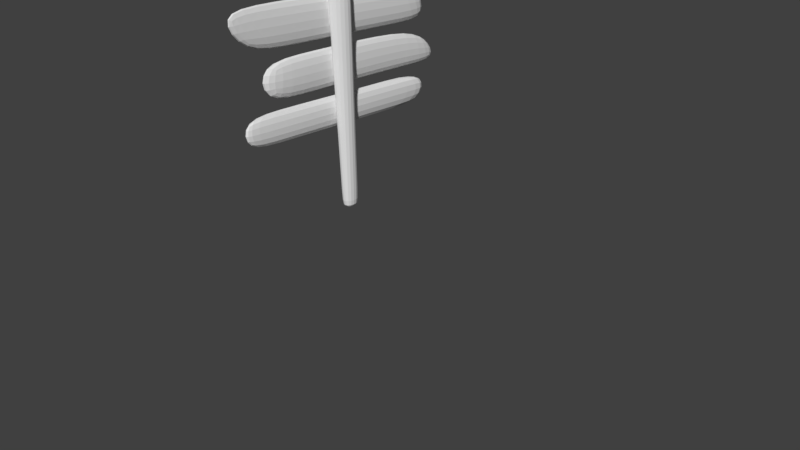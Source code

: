 # Source: entrance_sign.blend  (saved by Blender 2.79.0; exported with 4.5.12 LTS)
import bpy
from mathutils import Matrix  # noqa: F401  (used for matrix-valued properties, if any)

bpy.ops.wm.read_factory_settings(use_empty=True)
scene = bpy.context.scene
scene.name = 'Scene'

# ---- collections
col_collection_1 = bpy.data.collections.new('Collection 1'); scene.collection.children.link(col_collection_1)

# ---- materials (node trees are filled in below, after node groups)
mat_material_001 = bpy.data.materials.new('Material.001')
mat_material_001.alpha_threshold = 0.0
mat_material_001.use_transparent_shadow = False
mat_material_001.roughness = 0.5
mat_material_001.line_color = (0.0, 0.0, 0.0, 1.0)
mat_material = bpy.data.materials.new('Material')
mat_material.alpha_threshold = 0.0
mat_material.use_transparent_shadow = False
mat_material.roughness = 0.5
mat_material.line_color = (0.0, 0.0, 0.0, 1.0)

# ---- material node trees

# ---- world
world_world = bpy.data.worlds.new('World'); scene.world = world_world
world_world.color = (0.05088, 0.05088, 0.05088)
world_world.use_sun_shadow = False
world_world.sun_shadow_jitter_overblur = 0.0
world_world.cycles.sampling_method = 'MANUAL'

# ---- cameras
cam_camera = bpy.data.cameras.new('Camera')
cam_camera.clip_end = 100.0
cam_camera.lens = 35.0
cam_camera.sensor_width = 32.0
cam_camera.sensor_height = 18.0
cam_camera.ortho_scale = 7.314
cam_camera.dof.focus_distance = 0.0
cam_camera.dof.aperture_fstop = 128.0

# ---- meshes
me_mesh = bpy.data.meshes.new('Mesh')
me_mesh.from_pydata([(1.0, 0.2, 7.787), (1.02, 0.2, 7.8), (1.0, 0.2126, 7.8), (1.0, -0.2, 7.787), (1.02, -0.2, 7.8), (1.0, -0.2126, 7.8), (1.0, -0.2, 8.404), (1.252, -0.2, 8.2), (1.0, -0.3455, 8.2), (0.6811, -0.2, 8.2), (0.6811, 0.2, 8.2), (1.0, 0.2, 8.404), (1.0, 0.3455, 8.2), (1.252, 0.2, 8.2), (0.6, -0.2, 8.097), (0.6, 0.2, 8.097), (0.6, -0.3497, 7.8), (0.6, -0.3146, 7.4), (0.7743, -0.2, 7.4), (0.2737, -0.2, 7.8), (0.2737, 0.2, 7.8), (0.6, 0.3497, 7.8), (0.811, -0.2, 7.0), (0.7743, 0.2, 7.4), (0.811, 0.2, 7.0), (0.6, -0.3331, 7.0), (0.2, 0.2, 7.696), (-0.05243, 0.2, 7.4), (0.2, 0.3523, 7.4), (0.6, 0.3146, 7.4), (0.2, -0.2, 7.696), (0.2, -0.3523, 7.4), (0.2, -0.2801, 7.0), (-0.2, 0.4018, 6.6), (-0.2, 0.2901, 7.0), (-0.347, 0.2, 7.0), (-0.5771, 0.2, 6.6), (-0.2, 0.2, 7.08), (-0.2, -0.2, 7.08), (-0.347, -0.2, 7.0), (-0.2, -0.2901, 7.0), (-0.05243, -0.2, 7.4), (2.2, -0.2, 5.13), (2.113, -0.2, 5.4), (2.113, 0.2, 5.4), (2.2, 0.2, 5.13), (1.4, 0.2, 6.077), (1.4, 0.3128, 5.8), (1.8, 0.2914, 5.8), (1.8, 0.2, 6.01), (1.4, -0.2, 6.077), (1.8, -0.2, 6.01), (1.8, -0.2914, 5.8), (1.4, -0.3128, 5.8), (1.906, -0.2, 5.8), (1.4, -0.2, 5.546), (1.4, 0.2, 5.546), (1.273, 0.2, 5.8), (1.273, -0.2, 5.8), (1.906, 0.2, 5.8), (1.8, 0.3849, 5.4), (1.8, -0.3849, 5.4), (1.43, -0.2, 5.4), (1.43, 0.2, 5.4), (1.4, -0.2, 5.063), (1.8, -0.3891, 5.0), (1.4, -0.2162, 5.0), (1.386, -0.2, 5.0), (1.0, -0.2, 4.672), (1.4, -0.4517, 4.6), (1.0, -0.4369, 4.6), (1.0, -0.6, 4.517), (1.4, -0.6, 4.462), (1.4, -0.885, 4.2), (1.0, -0.9349, 4.2), (0.6, -0.6, 4.557), (0.6, -0.948, 4.2), (0.6, -1.0, 4.104), (1.0, -1.0, 4.094), (1.0, -1.115, 3.8), (0.6, -1.099, 3.8), (0.6, -1.099, 3.4), (1.0, -1.14, 3.4), (0.6, -1.0, 3.043), (1.0, -1.048, 3.0), (0.7017, -1.0, 3.0), (0.6, -0.989, 3.0), (0.6, -1.0, 2.643), (0.2, -1.0, 3.107), (0.2, -0.9761, 3.0), (1.4, -1.109, 3.4), (1.4, -1.032, 3.0), (1.0, -1.076, 2.6), (1.4, -1.079, 2.6), (1.674, -1.0, 3.4), (1.507, -1.0, 3.0), (1.4, -1.08, 3.8), (1.614, -1.0, 3.8), (1.4, -1.0, 4.014), (1.8, -0.8506, 3.0), (1.8, -0.9196, 3.4), (2.094, -0.6, 3.4), (2.047, -0.6, 3.0), (1.8, -0.8844, 3.8), (2.061, -0.6, 3.8), (2.2, -0.4987, 3.4), (2.2, -0.492, 3.8), (1.828, -0.6, 4.2), (2.2, -0.3395, 4.2), (1.8, -0.9472, 2.6), (2.179, -0.6, 2.6), (2.2, -0.5691, 2.6), (2.2, -0.4629, 3.0), (2.2, -0.6, 2.562), (2.6, -0.3181, 2.6), (2.6, -0.3403, 2.2), (2.414, -0.6, 2.2), (2.6, -0.4957, 1.8), (2.555, -0.6, 1.8), (2.6, -0.5064, 1.4), (2.561, -0.6, 1.4), (2.6, -0.2, 1.024), (2.593, -0.2, 1.0), (2.465, -0.6, 1.0), (2.275, -0.6, 0.6), (2.417, -0.2, 0.6), (2.2, -0.6, 0.4853), (2.2, -0.2, 0.272), (2.2, -0.7148, 0.6), (1.8, -1.0, 0.4716), (1.915, -1.0, 0.6), (1.966, -0.6, 0.2), (1.8, -0.7824, 0.2), (1.8, -0.6, 0.04329), (2.141, -0.2, 0.2), (1.8, -0.2, -0.139), (2.141, 0.2, 0.2), (1.8, 0.2, -0.139), (2.2, 0.2, 0.272), (1.966, 0.6, 0.2), (1.8, 0.6, 0.04329), (1.8, 0.7824, 0.2), (1.8, 1.0, 0.4716), (2.2, 0.6, 0.4853), (2.2, 0.7148, 0.6), (1.915, 1.0, 0.6), (1.8, 1.075, 0.6), (2.155, 1.0, 1.0), (1.8, 1.232, 1.0), (2.2, 1.0, 1.126), (2.2, 1.057, 1.4), (1.8, 1.294, 1.4), (2.2, 1.042, 1.8), (1.8, 1.272, 1.8), (2.2, 1.0, 1.949), (2.051, 1.0, 2.2), (1.8, 1.14, 2.2), (1.8, 1.0, 2.481), (1.4, 1.232, 2.2), (1.688, 1.0, 2.6), (1.4, 1.079, 2.6), (1.8, 0.9472, 2.6), (1.8, 0.8506, 3.0), (1.507, 1.0, 3.0), (1.8, 0.9196, 3.4), (1.674, 1.0, 3.4), (1.8, 0.8844, 3.8), (1.614, 1.0, 3.8), (1.4, 1.0, 4.014), (1.8, 0.631, 4.2), (1.4, 0.885, 4.2), (1.4, 0.6, 4.462), (1.8, 0.6, 4.228), (1.4, 1.08, 3.8), (1.0, 1.0, 4.094), (1.0, 1.115, 3.8), (2.061, 0.6, 3.8), (1.828, 0.6, 4.2), (2.2, 0.492, 3.8), (2.2, 0.3395, 4.2), (2.2, 0.3598, 4.6), (1.8, 0.4357, 4.6), (2.2, 0.4987, 3.4), (2.094, 0.6, 3.4), (2.2, 0.4629, 3.0), (2.047, 0.6, 3.0), (2.2, 0.5691, 2.6), (2.179, 0.6, 2.6), (1.0, 0.9349, 4.2), (0.6, 1.0, 4.104), (0.6, 0.948, 4.2), (0.6, 0.6, 4.557), (1.0, 0.6, 4.517), (1.0, 0.4369, 4.6), (0.6, 0.5258, 4.6), (1.4, 0.4517, 4.6), (0.3458, 0.6, 4.6), (0.2, 0.987, 4.2), (0.2, 0.6454, 4.6), (0.2, 1.0, 4.172), (0.2, 1.105, 3.8), (0.6, 1.099, 3.8), (0.2, 1.078, 3.4), (0.6, 1.099, 3.4), (0.2, 1.0, 3.107), (0.6, 1.0, 3.043), (0.2, 0.9761, 3.0), (0.6, 0.989, 3.0), (0.7017, 1.0, 3.0), (0.6, 1.0, 2.643), (0.6, 1.011, 2.6), (1.0, 1.076, 2.6), (1.0, 1.048, 3.0), (1.4, 1.032, 3.0), (0.5367, 1.0, 2.6), (0.2, 1.0, 2.482), (0.2, 1.115, 2.2), (0.6, 1.161, 2.2), (0.2, 1.199, 1.8), (0.6, 1.273, 1.8), (0.2, 1.192, 1.4), (0.6, 1.297, 1.4), (1.0, 1.379, 1.4), (1.0, 1.34, 1.8), (0.6, 1.268, 1.0), (1.0, 1.349, 1.0), (0.6, 1.238, 0.6), (1.0, 1.263, 0.6), (0.6, 1.208, 0.2), (1.0, 1.148, 0.2), (0.6, 1.103, -0.2), (0.9355, 1.0, -0.2), (1.0, 1.0, -0.152), (0.6, 1.0, -0.4033), (0.2, 1.0, -0.5494), (0.2, 1.151, -0.2), (-0.2, 1.0, -0.5429), (-0.2, 1.135, -0.2), (-0.6, 1.0, -0.4265), (-0.6, 1.102, -0.2), (-0.2, 1.172, 0.2), (-0.6, 1.17, 0.2), (-0.2, 1.124, 0.6), (-0.6, 1.128, 0.6), (-1.0, 1.047, -0.2), (-1.0, 1.16, 0.2), (-1.4, 1.0, -0.1338), (-1.238, 1.0, -0.2), (-1.4, 1.125, 0.2), (-1.0, 1.0, -0.2882), (-1.4, 0.9626, -0.2), (-1.8, 1.0, 0.1341), (-1.8, 0.8143, -0.2), (-1.8, 0.6, -0.3967), (-1.4, 0.6, -0.5671), (-1.8, 0.2, -0.5662), (-1.723, 0.2, -0.6), (-1.4, 0.5434, -0.6), (-1.4, 0.2, -0.7265), (-1.4, -0.2, -0.7265), (-1.723, -0.2, -0.6), (-1.4, -0.5434, -0.6), (-1.8, -0.6, -0.3967), (-1.4, -0.6, -0.5671), (-1.8, -0.2, -0.5662), (-1.8, -0.8143, -0.2), (-1.4, -0.9626, -0.2), (-1.8, -1.0, 0.1341), (-1.4, -1.0, -0.1338), (-1.8, -1.022, 0.2), (-1.4, -1.125, 0.2), (-1.8, -1.094, 0.6), (-1.4, -1.176, 0.6), (-1.8, -1.128, 1.0), (-1.4, -1.194, 1.0), (-1.8, -1.137, 1.4), (-1.4, -1.197, 1.4), (-1.8, -1.12, 1.8), (-1.4, -1.182, 1.8), (-1.8, -1.036, 2.2), (-1.4, -1.104, 2.2), (-1.8, -1.0, 2.282), (-1.4, -1.0, 2.42), (-1.8, -0.7727, 2.6), (-1.4, -0.8848, 2.6), (-1.0, -1.0, 2.502), (-1.0, -1.13, 2.2), (-0.6, -1.0, 2.582), (-0.6, -1.133, 2.2), (-1.0, -1.195, 1.8), (-0.6, -1.19, 1.8), (-1.0, -1.188, 1.4), (-0.6, -1.146, 1.4), (-1.0, -1.159, 1.0), (-0.6, -1.102, 1.0), (-1.0, -1.16, 0.6), (-0.6, -1.128, 0.6), (-1.0, -1.16, 0.2), (-0.6, -1.17, 0.2), (-1.0, -1.047, -0.2), (-0.6, -1.102, -0.2), (-1.0, -1.0, -0.2882), (-0.6, -1.0, -0.4265), (-0.6, -0.8807, -0.6), (-1.0, -0.7481, -0.6), (-0.2, -1.0, -0.5429), (-0.2, -0.9663, -0.6), (-0.6, -0.6, -0.849), (-0.2, -0.6, -0.9616), (-0.2, -0.5308, -1.0), (-0.6, -0.2203, -1.0), (-0.6, -0.2, -1.005), (-0.2, -0.2, -1.115), (-0.2, 0.2, -1.115), (-0.6, 0.2, -1.005), (-0.2, 0.5308, -1.0), (-0.6, 0.2203, -1.0), (-0.6, 0.6, -0.849), (-0.2, 0.6, -0.9616), (-0.2, 0.9663, -0.6), (-0.6, 0.8807, -0.6), (0.2, 0.6, -0.9613), (0.2, 0.9687, -0.6), (0.6, 0.6, -0.82), (0.6, 0.8551, -0.6), (0.2, 0.5303, -1.0), (0.554, 0.2, -1.0), (0.6, 0.2, -0.9811), (0.6, -0.2, -0.9811), (0.554, -0.2, -1.0), (0.2, -0.6, -0.9613), (0.6, -0.6, -0.82), (0.2, -0.5303, -1.0), (0.2, -0.2, -1.115), (0.9924, -0.6, -0.6), (1.0, -0.5924, -0.6), (1.0, -0.2, -0.7641), (0.6, -0.8551, -0.6), (0.6, -1.0, -0.4033), (0.9355, -1.0, -0.2), (1.0, -0.9732, -0.2), (1.0, -0.6, -0.5953), (1.0, -1.0, -0.152), (0.6, -1.103, -0.2), (0.6, -1.208, 0.2), (1.0, -1.148, 0.2), (0.6, -1.238, 0.6), (1.0, -1.263, 0.6), (1.4, -1.226, 0.6), (1.4, -1.023, 0.2), (1.4, -1.0, 0.1626), (1.451, -1.0, 0.2), (0.2, -1.151, -0.2), (0.2, -1.207, 0.2), (0.2, -1.0, -0.5494), (-0.2, -1.135, -0.2), (-0.2, -1.172, 0.2), (-0.2, -1.124, 0.6), (0.2, -1.178, 0.6), (1.4, -0.7149, -0.2), (1.4, -0.6, -0.2985), (1.4, -0.2, -0.4826), (1.244, -0.2, -0.6), (1.4, 0.2, -0.4826), (1.244, 0.2, -0.6), (1.0, 0.6, -0.5953), (1.0, 0.5924, -0.6), (1.4, 0.6, -0.2985), (1.73, 0.2, -0.2), (1.514, 0.6, -0.2), (1.4, 0.7149, -0.2), (0.9924, 0.6, -0.6), (1.514, -0.6, -0.2), (1.73, -0.2, -0.2), (0.2, -0.9687, -0.6), (1.0, 0.2, -0.7641), (-1.0, 0.6, -0.7118), (-1.0, 0.7481, -0.6), (-1.31, 0.6, -0.6), (0.2, 0.2, -1.115), (-0.6137, 0.2, -1.0), (-0.6137, -0.2, -1.0), (-1.0, -0.6, -0.7118), (-1.0, -0.2, -0.87), (-1.0, 0.2, -0.87), (-1.238, -1.0, -0.2), (-0.2, -1.112, 1.4), (-0.2, -1.084, 1.0), (0.2, -1.192, 1.4), (0.2, -1.166, 1.0), (0.6, -1.297, 1.4), (0.6, -1.269, 1.0), (1.0, -1.379, 1.4), (1.0, -1.349, 1.0), (0.6, -1.273, 1.8), (1.0, -1.34, 1.8), (1.4, -1.391, 1.4), (1.4, -1.349, 1.0), (1.8, -1.294, 1.4), (1.8, -1.232, 1.0), (2.2, -1.057, 1.4), (2.2, -1.0, 1.126), (2.155, -1.0, 1.0), (2.264, -1.0, 1.4), (-0.2, -1.0, 2.538), (-0.2, -1.114, 2.2), (-0.6, -0.9945, 2.6), (-0.2, -0.9847, 2.6), (-0.6, -0.9547, 3.0), (-0.2, -0.9788, 3.0), (0.2, -0.9676, 2.6), (-1.0, -0.9583, 2.6), (-1.0, -0.8525, 3.0), (-1.0, -0.9416, 3.4), (-0.8764, -1.0, 3.4), (-0.6, -1.0, 3.196), (-1.0, -1.0, 3.604), (-1.0, -1.017, 3.8), (-0.6, -1.143, 3.8), (-0.6, -1.075, 3.4), (-1.0, -1.0, 3.966), (-0.8506, -1.0, 4.2), (-0.6, -1.065, 4.2), (-0.6, -1.0, 4.337), (-1.0, -0.9298, 4.2), (-1.0, -0.6111, 4.6), (-0.6, -0.8021, 4.6), (-0.2, -1.0, 4.303), (-0.2, -1.049, 4.2), (0.1045, -1.0, 4.2), (-0.2, -1.136, 3.8), (0.2, -1.0, 4.172), (0.2, -1.105, 3.8), (0.2, -0.987, 4.2), (-1.03, -1.0, 3.8), (-0.2, -1.081, 3.4), (-0.2, -1.0, 3.11), (0.2, -1.078, 3.4), (-1.4, -0.6477, 3.0), (0.2, -1.0, 2.482), (0.2, -1.115, 2.2), (-1.902, -1.0, 2.2), (-2.076, -1.0, 1.8), (-2.092, -1.0, 1.4), (-2.2, -0.9229, 1.4), (-2.2, -0.9161, 1.8), (-2.478, -0.6, 1.4), (-2.481, -0.6, 1.8), (-2.392, -0.6, 2.2), (-2.2, -0.8175, 2.2), (-2.2, -0.6, 2.486), (-2.2, -0.8951, 1.0), (-2.445, -0.6, 1.0), (-2.2, -0.8358, 0.6), (-2.385, -0.6, 0.6), (-2.2, -0.7223, 0.2), (-2.291, -0.6, 0.2), (-2.2, -0.6, -0.009281), (-2.2, -0.372, -0.2), (-2.257, -0.2, -0.2), (-2.449, -0.2, 0.2), (-2.2, -0.2, -0.2703), (-2.257, 0.2, -0.2), (-2.449, 0.2, 0.2), (-2.2, 0.6, -0.009281), (-2.291, 0.6, 0.2), (-2.2, 0.372, -0.2), (-2.2, 0.2, -0.2703), (-2.2, 0.7223, 0.2), (-2.2, 0.8358, 0.6), (-2.385, 0.6, 0.6), (-1.844, 1.0, 0.2), (-1.989, 1.0, 0.6), (-2.061, 1.0, 1.0), (-2.2, 0.8951, 1.0), (-2.092, 1.0, 1.4), (-2.2, 0.9229, 1.4), (-2.076, 1.0, 1.8), (-2.2, 0.9161, 1.8), (-1.902, 1.0, 2.2), (-2.2, 0.8175, 2.2), (-2.2, 0.6, 2.486), (-1.8, 1.0, 2.282), (-1.8, 0.7727, 2.6), (-2.068, 0.6, 2.6), (-1.8, 0.6, 2.75), (-1.8, 1.036, 2.2), (-1.4, 1.104, 2.2), (-1.4, 1.0, 2.42), (-1.0, 1.13, 2.2), (-1.0, 1.0, 2.502), (-1.0, 0.9583, 2.6), (-1.4, 0.8848, 2.6), (-0.6, 1.0, 2.582), (-0.6, 0.9945, 2.6), (-0.6, 0.9547, 3.0), (-1.0, 0.8525, 3.0), (-0.6, 1.0, 3.196), (-0.8764, 1.0, 3.4), (-1.0, 0.9416, 3.4), (-1.0, 1.0, 3.604), (-0.6, 1.075, 3.4), (-0.6, 1.143, 3.8), (-1.0, 1.017, 3.8), (-1.0, 1.0, 3.966), (-0.6, 1.065, 4.2), (-0.8506, 1.0, 4.2), (-0.6, 1.0, 4.337), (-1.0, 0.9298, 4.2), (-0.6, 0.8021, 4.6), (-1.0, 0.6111, 4.6), (-1.0, 0.6, 4.608), (-0.6, 0.6, 4.759), (-1.0, 0.2, 4.812), (-0.6, 0.2842, 5.0), (-0.8584, 0.2, 5.0), (-1.0, -0.2, 4.812), (-0.8584, -0.2, 5.0), (-1.0, -0.6, 4.608), (-0.6, -0.2842, 5.0), (-0.6, -0.6, 4.759), (-0.2, 0.6, 4.735), (-0.2, 0.349, 5.0), (0.2, 0.6, 4.632), (0.2, 0.3854, 5.0), (-1.012, 0.6, 4.6), (-0.2, 1.0, 4.303), (-0.2, 0.7736, 4.6), (-1.353, 0.6, 4.2), (-1.4, 0.6, 4.075), (-1.4, 0.6659, 3.8), (-1.03, 1.0, 3.8), (-1.4, 0.5446, 4.2), (-0.2, 1.049, 4.2), (0.1045, 1.0, 4.2), (-1.4, 0.6, 3.417), (-1.398, 0.6, 3.4), (-1.4, 0.5966, 3.4), (-1.4, 0.6, 3.158), (-1.59, 0.2, 3.4), (-1.77, 0.2, 3.0), (-1.466, 0.6, 3.0), (-1.8, 0.2, 2.972), (-1.8, -0.2, 2.972), (-1.77, -0.2, 3.0), (-1.8, -0.6, 2.75), (-1.466, -0.6, 3.0), (-1.4, -0.6, 3.158), (-1.59, -0.2, 3.4), (-1.4, -0.5966, 3.4), (-1.8, -0.2, 3.651), (-1.8, -0.3513, 3.8), (-1.445, -0.6, 3.8), (-1.4, -0.6, 3.417), (-1.4, -0.6659, 3.8), (-1.4, -0.6, 4.075), (-1.398, -0.6, 3.4), (-2.051, -0.2, 3.8), (-2.2, -0.2, 3.457), (-2.102, -0.2, 3.4), (-2.2, -0.2606, 3.4), (-2.524, -0.2, 3.4), (-2.524, 0.2, 3.4), (-2.2, 0.2, 3.457), (-2.2, 0.2606, 3.4), (-2.2, 0.3444, 3.0), (-2.583, 0.2, 3.0), (-1.4, 0.6477, 3.0), (-1.445, 0.6, 3.8), (-0.2, 1.0, 3.11), (-0.2, 1.081, 3.4), (-0.2, 0.9788, 3.0), (-0.2, 1.0, 2.538), (-0.2, 0.9847, 2.6), (-0.6, 1.133, 2.2), (-0.2, 1.114, 2.2), (0.2, 0.9676, 2.6), (-1.0, 1.195, 1.8), (-0.6, 1.19, 1.8), (-1.0, 1.188, 1.4), (-0.6, 1.146, 1.4), (-0.2, 1.112, 1.4), (-0.2, 1.172, 1.8), (-0.6, 1.102, 1.0), (-0.2, 1.084, 1.0), (0.2, 1.166, 1.0), (-1.4, 1.197, 1.4), (-1.4, 1.182, 1.8), (-1.4, 1.194, 1.0), (-1.0, 1.159, 1.0), (-1.8, 1.128, 1.0), (-1.8, 1.137, 1.4), (-1.8, 1.094, 0.6), (-1.4, 1.176, 0.6), (-1.8, 1.12, 1.8), (-2.392, 0.6, 2.2), (-2.478, 0.6, 1.4), (-2.445, 0.6, 1.0), (-1.8, 1.022, 0.2), (-2.059, -0.6, -0.2), (-2.6, -0.2, 0.4855), (-2.6, -0.3334, 0.6), (-2.694, -0.2, 0.6), (-1.989, -1.0, 0.6), (-1.844, -1.0, 0.2), (-2.061, -1.0, 1.0), (-1.31, -0.6, -0.6), (-2.059, 0.6, -0.2), (1.0, 0.9732, -0.2), (1.4, 1.0, 0.1626), (1.4, 1.023, 0.2), (0.2, 1.207, 0.2), (0.2, 1.178, 0.6), (1.4, 1.391, 1.4), (1.4, 1.359, 1.8), (1.0, 1.214, 2.2), (1.0, 1.14, 3.4), (-0.2, 1.136, 3.8), (1.4, 1.109, 3.4), (2.2, 0.8768, 2.2), (2.264, 1.0, 1.4), (2.248, 1.0, 1.8), (2.2, 0.958, 1.0), (2.465, 0.6, 1.0), (2.561, 0.6, 1.4), (2.6, 0.2, 1.024), (2.6, 0.5064, 1.4), (2.593, 0.2, 1.0), (2.6, 0.4957, 1.8), (2.555, 0.6, 1.8), (2.6, 0.3403, 2.2), (2.414, 0.6, 2.2), (2.2, 0.6, 2.562), (2.6, 0.3181, 2.6), (2.685, 0.2, 1.4), (2.682, 0.2, 1.8), (2.417, 0.2, 0.6), (2.275, 0.6, 0.6), (2.685, -0.2, 1.4), (1.4, 1.349, 1.0), (1.4, 1.226, 0.6), (1.451, 1.0, 0.2), (1.8, -1.075, 0.6), (2.2, -0.958, 1.0), (2.248, -1.0, 1.8), (2.682, -0.2, 1.8), (2.2, -1.0, 1.949), (2.2, -0.8768, 2.2), (2.689, -0.2, 2.2), (1.8, -0.4357, 4.6), (1.8, -0.6, 4.228), (0.6, -0.5258, 4.6), (0.3458, -0.6, 4.6), (0.6, -0.2994, 5.0), (0.689, -0.2, 5.0), (0.6, -0.3083, 5.4), (0.7004, -0.2, 5.4), (0.6, -0.3024, 5.8), (0.6968, -0.2, 5.8), (0.689, 0.2, 5.0), (1.0, 0.2, 4.672), (0.8131, -0.2, 6.6), (0.8131, 0.2, 6.6), (0.6, 0.3331, 7.0), (0.6, -0.343, 6.6), (0.2, -0.2861, 6.6), (0.6, 0.343, 6.6), (0.6, -0.3355, 6.2), (0.7616, -0.2, 6.2), (0.2, -0.2742, 6.2), (0.6, 0.3355, 6.2), (0.7616, 0.2, 6.2), (0.2, 0.2742, 6.2), (0.2, 0.2861, 6.6), (0.2, -0.3372, 5.8), (-0.2, -0.2724, 5.8), (-0.2, -0.2837, 6.2), (0.6, 0.3024, 5.8), (0.6968, 0.2, 5.8), (0.6, 0.2994, 5.0), (0.2, -0.3652, 5.4), (0.2, 0.2801, 7.0), (-0.2, -0.4018, 6.6), (-0.5771, -0.2, 6.6), (-0.6, -0.2, 6.551), (-0.6, -0.3337, 6.2), (-0.7732, -0.2, 6.2), (-0.7732, 0.2, 6.2), (-0.6, 0.2, 6.551), (-0.6, 0.3337, 6.2), (0.2, 0.3372, 5.8), (-0.2, 0.4265, 5.4), (0.2, 0.3652, 5.4), (-0.2, 0.2724, 5.8), (-0.2, -0.4265, 5.4), (-0.6, 0.3545, 5.8), (-0.9413, 0.2, 5.8), (-1.0, -0.2, 5.693), (-1.0, -0.3196, 5.4), (-1.13, -0.2, 5.4), (-0.2, 0.2837, 6.2), (-0.6, -0.3545, 5.8), (-0.9413, -0.2, 5.8), (-0.6, -0.3104, 5.4), (-1.0, 0.2, 5.693), (-1.13, 0.2, 5.4), (-1.0, 0.3196, 5.4), (-1.8, -0.2, 6.305), (-1.419, -0.2, 6.2), (-1.8, -0.26, 6.2), (-1.877, -0.2, 6.2), (-1.877, 0.2, 6.2), (-1.8, 0.2, 6.305), (-1.8, 0.26, 6.2), (-1.8, 0.3966, 5.8), (-2.128, 0.2, 5.8), (-1.419, 0.2, 6.2), (-1.441, -0.2, 5.8), (-1.441, 0.2, 5.8), (-1.518, -0.2, 5.4), (-1.518, 0.2, 5.4), (-1.8, -0.3966, 5.8), (-1.8, -0.3535, 5.4), (-2.128, -0.2, 5.8), (-2.2, -0.2, 5.433), (-2.2, -0.2281, 5.4), (-2.226, -0.2, 5.4), (-2.2, -0.3424, 5.0), (-2.326, -0.2, 5.0), (-2.2, -0.3251, 4.6), (-2.292, -0.2, 4.6), (-2.2, -0.2, 4.275), (2.277, -0.2, 5.0), (2.2, -0.2764, 5.0), (2.351, -0.2, 4.2), (2.367, -0.2, 4.6), (2.367, 0.2, 4.6), (2.351, 0.2, 4.2), (2.2, -0.3598, 4.6), (1.4, 0.2, 5.063), (1.4, 0.2162, 5.0), (1.8, 0.3891, 5.0), (2.2, 0.2764, 5.0), (2.277, 0.2, 5.0), (1.8, -0.631, 4.2), (1.386, 0.2, 5.0), (2.538, -0.2, 3.8), (2.538, 0.2, 3.8), (0.6, 0.3083, 5.4), (0.7004, 0.2, 5.4), (0.2, -0.6, 4.632), (0.2, -0.3854, 5.0), (0.2, -0.6454, 4.6), (-0.6, 0.3104, 5.4), (-0.2, -0.349, 5.0), (1.688, -1.0, 2.6), (1.8, -1.0, 2.481), (1.0, -1.214, 2.2), (1.4, -1.232, 2.2), (1.4, -1.359, 1.8), (0.6, -1.161, 2.2), (0.6, -1.011, 2.6), (0.5367, -1.0, 2.6), (-0.2, -0.6, 4.735), (-0.2, -0.7736, 4.6), (-1.0, 0.2, 5.118), (-1.012, -0.6, 4.6), (-1.353, -0.6, 4.2), (-1.4, -0.5446, 4.2), (-1.4, -0.431, 4.6), (-1.0, -0.2, 5.118), (-1.4, -0.2, 5.25), (-1.4, 0.2, 5.25), (-1.8, 0.3535, 5.4), (-2.2, 0.2, 5.433), (-2.226, 0.2, 5.4), (-2.2, 0.2281, 5.4), (-2.2, 0.2, 4.275), (-2.2, 0.3251, 4.6), (-2.292, 0.2, 4.6), (-1.8, -0.4473, 5.0), (-1.4, 0.431, 4.6), (-1.182, 0.2, 5.0), (-1.182, -0.2, 5.0), (-1.4, -0.36, 5.0), (-2.2, 0.3424, 5.0), (-1.8, 0.4473, 5.0), (-1.8, 0.4883, 4.6), (-2.181, 0.2, 4.2), (-1.8, 0.4612, 4.2), (-1.8, 0.3513, 3.8), (-2.051, 0.2, 3.8), (-1.4, 0.36, 5.0), (-1.8, -0.4883, 4.6), (-2.326, 0.2, 5.0), (-1.8, 0.2, 3.651), (-1.8, -0.4612, 4.2), (-2.181, -0.2, 4.2), (2.6, -0.2, 3.5), (2.6, 0.2, 3.5), (2.6, 0.2774, 3.0), (2.6, -0.2735, 3.4), (2.653, -0.2, 3.4), (2.6, -0.2774, 3.0), (2.662, -0.2, 3.0), (2.6, 0.2735, 3.4), (2.653, 0.2, 3.4), (2.689, 0.2, 2.2), (2.7, 0.2, 2.6), (2.662, 0.2, 3.0), (2.7, -0.2, 2.6), (2.051, -1.0, 2.2), (1.8, -1.14, 2.2), (1.8, -1.272, 1.8), (2.2, -1.042, 1.8), (0.2, -1.199, 1.8), (-1.0, 1.16, 0.6), (-0.2, -1.172, 1.8), (-2.2, 0.5101, 2.6), (-2.481, 0.6, 1.8), (-2.6, 0.2, 0.4855), (-2.694, 0.2, 0.6), (-2.6, 0.3334, 0.6), (-2.6, 0.4394, 1.0), (-2.785, 0.2, 1.0), (-2.6, 0.4665, 1.4), (-2.79, 0.2, 1.4), (-2.6, 0.3713, 1.8), (-2.69, 0.2, 1.8), (-2.068, -0.6, 2.6), (-2.2, -0.5101, 2.6), (-1.937, -0.2, 3.0), (-2.102, 0.2, 3.4), (-1.937, 0.2, 3.0), (-2.2, -0.3444, 3.0), (-2.6, 0.4365, 2.2), (-2.6, 0.3147, 2.6), (-2.683, 0.2, 2.6), (-2.784, 0.2, 2.2), (-2.583, -0.2, 3.0), (-2.6, 0.2, 2.767), (-2.6, -0.2, 2.767), (-2.683, -0.2, 2.6), (-2.6, -0.3147, 2.6), (-2.6, -0.4365, 2.2), (-2.6, -0.3713, 1.8), (-2.784, -0.2, 2.2), (-2.69, -0.2, 1.8), (-2.6, -0.4665, 1.4), (-2.79, -0.2, 1.4), (-2.6, -0.4394, 1.0), (-2.785, -0.2, 1.0)], [], [(2, 1, 0), (0, 1, 4, 3), (4, 5, 3), (8, 7, 6), (4, 7, 8, 5), (11, 10, 9, 6), (12, 10, 11), (9, 8, 6), (13, 12, 11), (12, 13, 1, 2), (7, 13, 11, 6), (1, 13, 7, 4), (9, 10, 15, 14), (5, 8, 9, 14), (16, 5, 14), (3, 5, 16, 17), (18, 3, 17), (15, 20, 19, 14), (21, 20, 15), (19, 16, 14), (24, 23, 18, 22), (22, 18, 17, 25), (28, 27, 26), (12, 2, 21, 15), (10, 12, 15), (2, 0, 23, 29), (21, 2, 29), (18, 23, 0, 3), (21, 29, 28, 26), (20, 21, 26), (19, 20, 26, 30), (17, 16, 19, 30), (31, 17, 30), (25, 17, 31, 32), (36, 35, 34, 33), (34, 35, 37), (37, 35, 39, 38), (39, 40, 38), (26, 27, 41, 30), (41, 31, 30), (32, 31, 41, 38), (40, 32, 38), (45, 44, 43, 42), (49, 48, 47, 46), (51, 49, 46, 50), (53, 52, 51, 50), (52, 54, 51), (58, 57, 56, 55), (57, 47, 56), (58, 53, 50), (53, 58, 55), (44, 59, 54, 43), (59, 48, 49), (48, 59, 44, 60), (54, 59, 49, 51), (43, 54, 52, 61), (47, 57, 46), (46, 57, 58, 50), (56, 63, 62, 55), (61, 52, 53, 55), (62, 61, 55), (65, 61, 62, 64), (66, 65, 64), (67, 66, 64), (69, 66, 67, 68), (70, 69, 68), (72, 69, 70, 71), (74, 73, 72, 71), (76, 74, 71, 75), (78, 74, 76, 77), (80, 79, 78, 77), (82, 79, 80, 81), (84, 82, 81, 83), (85, 84, 83), (86, 85, 83), (85, 86, 87), (89, 86, 83, 88), (91, 90, 82, 84), (93, 91, 84, 92), (95, 94, 90, 91), (94, 97, 96, 90), (96, 97, 98), (100, 94, 95, 99), (102, 101, 100, 99), (101, 104, 103, 100), (106, 104, 101, 105), (108, 107, 104, 106), (110, 102, 99, 109), (112, 102, 110, 111), (111, 110, 113), (115, 114, 111, 113), (116, 115, 113), (115, 116, 118, 117), (117, 118, 120, 119), (120, 123, 122, 121), (119, 120, 121), (125, 122, 123, 124), (127, 125, 124, 126), (124, 128, 126), (126, 128, 130, 129), (132, 131, 126, 129), (131, 132, 133), (135, 134, 131, 133), (137, 136, 134, 135), (134, 136, 138, 127), (140, 139, 136, 137), (141, 139, 140), (143, 139, 141, 142), (145, 144, 143, 142), (146, 145, 142), (148, 147, 145, 146), (150, 149, 147, 148), (151, 150, 148), (153, 152, 150, 151), (155, 154, 152, 153), (156, 155, 153), (155, 156, 157), (159, 157, 156, 158), (160, 159, 158), (159, 161, 157), (159, 163, 162, 161), (163, 165, 164, 162), (165, 167, 166, 164), (169, 166, 167, 168), (170, 169, 168), (172, 169, 170, 171), (167, 173, 168), (168, 173, 175, 174), (169, 177, 176, 166), (176, 177, 179, 178), (180, 179, 177, 172), (181, 180, 172), (183, 176, 178, 182), (185, 183, 182, 184), (187, 185, 184, 186), (188, 170, 168, 174), (190, 188, 174, 189), (192, 188, 190, 191), (194, 193, 192, 191), (193, 195, 171, 192), (196, 194, 191), (196, 191, 190, 197), (198, 196, 197), (197, 190, 189, 199), (189, 201, 200, 199), (200, 201, 203, 202), (202, 203, 205, 204), (205, 207, 206, 204), (208, 207, 205), (207, 208, 209), (212, 211, 210, 209), (208, 212, 209), (212, 213, 160, 211), (210, 214, 209), (210, 217, 216, 215), (214, 210, 215), (216, 217, 219, 218), (218, 219, 221, 220), (219, 223, 222, 221), (221, 222, 225, 224), (224, 225, 227, 226), (226, 227, 229, 228), (229, 232, 231, 230), (228, 229, 230), (230, 231, 233), (235, 230, 233, 234), (237, 235, 234, 236), (239, 237, 236, 238), (241, 240, 237, 239), (243, 242, 240, 241), (245, 241, 239, 244), (245, 244, 247, 246), (248, 245, 246), (247, 244, 249), (247, 250, 246), (246, 250, 252, 251), (252, 250, 254, 253), (254, 257, 256, 255), (253, 254, 255), (256, 257, 258), (260, 256, 258, 259), (261, 260, 259), (260, 261, 263, 262), (264, 260, 262), (263, 266, 265, 262), (265, 266, 268, 267), (268, 270, 269, 267), (270, 272, 271, 269), (272, 274, 273, 271), (274, 276, 275, 273), (276, 278, 277, 275), (278, 280, 279, 277), (279, 280, 282, 281), (282, 284, 283, 281), (280, 286, 285, 282), (286, 288, 287, 285), (290, 288, 286, 289), (292, 290, 289, 291), (294, 292, 291, 293), (296, 294, 293, 295), (298, 296, 295, 297), (300, 298, 297, 299), (302, 300, 299, 301), (304, 303, 302, 301), (303, 306, 305, 302), (308, 306, 303, 307), (310, 309, 308, 307), (312, 309, 310, 311), (314, 313, 312, 311), (316, 315, 313, 314), (318, 315, 316, 317), (320, 319, 318, 317), (319, 322, 321, 318), (322, 324, 323, 321), (327, 326, 325, 321), (323, 327, 321), (329, 326, 327, 328), (329, 328, 331, 330), (332, 329, 330), (329, 332, 333), (336, 335, 334, 331), (328, 336, 331), (334, 337, 331), (341, 340, 339, 338), (337, 334, 341, 338), (339, 340, 342), (342, 345, 344, 343), (339, 342, 343), (345, 347, 346, 344), (349, 348, 347, 345), (350, 349, 345, 342), (351, 349, 350), (343, 344, 353, 352), (338, 343, 352, 354), (352, 353, 356, 355), (353, 358, 357, 356), (339, 343, 338), (360, 359, 340, 341), (362, 361, 360, 341), (335, 362, 341), (362, 364, 363, 361), (363, 364, 366, 365), (367, 363, 365), (367, 369, 368, 363), (370, 369, 367), (366, 371, 365), (361, 373, 372, 360), (372, 359, 360), (374, 337, 338, 354), (362, 335, 336), (327, 375, 336, 328), (371, 366, 375, 327), (323, 371, 327), (324, 371, 323), (377, 320, 317, 376), (238, 320, 377, 249), (378, 377, 376), (321, 325, 315, 318), (315, 325, 379, 313), (380, 316, 314), (313, 379, 333, 312), (333, 332, 309, 312), (310, 381, 311), (309, 332, 330, 308), (381, 310, 307, 382), (383, 381, 382), (384, 380, 381, 383), (330, 374, 306, 308), (306, 374, 354, 305), (299, 385, 301), (355, 356, 298, 300), (356, 357, 296, 298), (387, 386, 292, 294), (389, 388, 386, 387), (391, 390, 388, 389), (393, 392, 390, 391), (392, 395, 394, 390), (397, 396, 392, 393), (399, 398, 396, 397), (401, 400, 398, 399), (402, 401, 399), (403, 400, 401), (288, 405, 404, 287), (404, 407, 406, 287), (407, 409, 408, 406), (410, 89, 409, 407), (406, 408, 412, 411), (415, 414, 413, 412), (408, 415, 412), (413, 414, 416), (419, 418, 417, 416), (414, 419, 416), (418, 422, 421, 420), (417, 418, 420), (421, 422, 423), (423, 426, 425, 424), (421, 423, 424), (422, 428, 427, 423), (428, 429, 427), (431, 429, 428, 430), (432, 431, 430), (433, 429, 431), (421, 424, 420), (434, 417, 420), (435, 430, 418, 419), (436, 435, 419, 415), (88, 437, 435, 436), (417, 434, 416), (419, 414, 415), (411, 412, 438, 284), (405, 440, 439, 404), (441, 279, 281), (279, 441, 442, 277), (277, 442, 443, 275), (443, 442, 445, 444), (445, 447, 446, 444), (449, 448, 447, 445), (448, 449, 450), (444, 446, 452, 451), (451, 452, 454, 453), (453, 454, 456, 455), (455, 456, 457), (460, 459, 458, 457), (456, 460, 457), (458, 459, 461), (460, 463, 462, 459), (462, 463, 465, 464), (466, 462, 464), (462, 466, 467), (465, 468, 464), (465, 470, 469, 468), (469, 472, 471, 468), (474, 473, 472, 469), (476, 475, 473, 474), (478, 477, 475, 476), (480, 479, 477, 478), (482, 479, 480, 481), (484, 483, 482, 481), (483, 484, 485), (486, 479, 482), (488, 487, 486, 482), (490, 489, 487, 488), (492, 491, 490, 488), (491, 494, 493, 490), (496, 495, 494, 491), (498, 497, 495, 496), (499, 498, 496), (498, 499, 500), (502, 501, 498, 500), (503, 502, 500), (505, 502, 503, 504), (506, 505, 504), (505, 506, 507), (509, 507, 506, 508), (510, 509, 508), (512, 509, 510, 511), (514, 512, 511, 513), (515, 514, 513), (517, 515, 513, 516), (519, 517, 516, 518), (520, 519, 518), (514, 522, 521, 512), (522, 524, 523, 521), (510, 525, 511), (509, 527, 526, 507), (528, 525, 510, 508), (504, 531, 530, 529), (528, 508, 504, 529), (532, 528, 529), (526, 533, 505, 507), (534, 533, 526), (508, 506, 504), (503, 531, 504), (531, 503, 500), (500, 499, 536, 535), (530, 531, 500, 535), (536, 537, 535), (537, 536, 538), (540, 539, 537, 538), (541, 540, 538), (540, 541, 485, 542), (544, 540, 542, 543), (546, 544, 543, 545), (548, 544, 546, 547), (549, 548, 547), (553, 552, 551, 550), (548, 549, 553, 550), (554, 552, 553), (552, 554, 555), (549, 556, 553), (551, 557, 550), (560, 559, 558), (561, 560, 558), (563, 562, 561, 558), (564, 562, 563), (566, 562, 564, 565), (546, 438, 547), (556, 549, 547), (567, 541, 538), (568, 530, 535), (498, 501, 497), (501, 570, 569, 497), (569, 571, 495, 497), (499, 496, 567, 538), (536, 499, 538), (494, 573, 572, 493), (572, 575, 574, 493), (573, 576, 215, 572), (493, 574, 489, 490), (489, 574, 578, 577), (577, 578, 580, 579), (578, 582, 581, 580), (580, 581, 584, 583), (581, 220, 585, 584), (587, 577, 579, 586), (586, 579, 589, 588), (591, 586, 588, 590), (590, 588, 593, 592), (594, 587, 586, 591), (483, 492, 488, 482), (480, 595, 481), (477, 479, 486, 594), (475, 477, 594, 591), (473, 475, 591, 590), (597, 596, 476, 474), (472, 473, 590, 592), (471, 472, 592, 598), (471, 598, 251), (458, 599, 457), (456, 454, 601, 600), (460, 456, 600), (601, 602, 600), (604, 603, 453, 455), (293, 291, 276, 274), (275, 443, 605, 273), (273, 605, 603, 271), (271, 603, 604, 269), (299, 297, 270, 268), (385, 299, 268), (269, 604, 267), (301, 385, 266, 263), (606, 304, 301, 263), (304, 606, 382), (265, 599, 262), (261, 606, 263), (262, 599, 458, 461), (264, 262, 461), (467, 255, 264, 461), (382, 606, 261, 259), (383, 382, 259), (378, 376, 384, 258), (257, 378, 258), (255, 256, 260, 264), (378, 257, 254), (607, 253, 255, 467), (466, 607, 467), (607, 252, 253), (251, 252, 607, 464), (468, 471, 251, 464), (598, 248, 246, 251), (244, 239, 238, 249), (608, 231, 232), (609, 370, 608, 232), (229, 610, 609, 232), (611, 228, 230, 235), (585, 224, 226, 612), (223, 614, 613, 222), (217, 615, 223, 219), (215, 216, 575, 572), (204, 206, 571, 569), (616, 212, 208, 205), (203, 616, 205), (570, 202, 204, 569), (201, 175, 616, 203), (617, 200, 202, 570), (534, 199, 200, 617), (533, 534, 617), (534, 197, 199), (173, 167, 165, 618), (164, 183, 185, 162), (162, 185, 187, 161), (211, 160, 158, 615), (155, 619, 154), (152, 621, 620, 150), (622, 147, 149), (624, 623, 622, 149), (620, 624, 149), (623, 624, 626, 625), (627, 623, 625), (624, 629, 628, 626), (629, 631, 630, 628), (633, 630, 631, 632), (186, 633, 632), (628, 635, 634, 626), (637, 623, 627, 636), (143, 637, 636, 138), (626, 634, 625), (625, 634, 638, 121), (150, 620, 149), (613, 151, 148, 639), (639, 148, 146, 640), (141, 641, 142), (140, 369, 370, 609), (641, 141, 140, 609), (372, 373, 135, 133), (130, 642, 129), (351, 132, 129), (131, 134, 127, 126), (124, 123, 643, 128), (122, 627, 625, 121), (123, 120, 403, 401), (643, 123, 401), (638, 119, 121), (120, 118, 644, 403), (638, 645, 117, 119), (118, 116, 647, 646), (644, 118, 646), (645, 648, 115, 117), (647, 116, 113), (105, 101, 102, 112), (83, 81, 437, 88), (81, 80, 432, 437), (79, 96, 98, 78), (650, 649, 69, 72), (71, 70, 651, 75), (651, 652, 75), (68, 654, 653, 651), (70, 68, 651), (654, 656, 655, 653), (656, 658, 657, 655), (660, 659, 654, 68), (662, 24, 22, 661), (29, 23, 24, 663), (661, 22, 25, 664), (664, 25, 32, 665), (663, 24, 662, 666), (668, 661, 664, 667), (658, 668, 667, 657), (667, 664, 665, 669), (666, 662, 671, 670), (671, 662, 661, 668), (673, 666, 670, 672), (657, 667, 669, 674), (674, 669, 676, 675), (670, 671, 678, 677), (659, 660, 193, 194), (679, 659, 194), (678, 671, 668, 658), (655, 657, 674, 680), (28, 29, 663, 681), (681, 663, 666, 673), (28, 681, 34, 37), (27, 28, 37), (41, 27, 37, 38), (665, 32, 40, 682), (669, 665, 682, 676), (39, 35, 36, 683), (40, 39, 683, 682), (34, 681, 673, 33), (676, 682, 683, 684), (685, 676, 684), (688, 687, 686, 684), (689, 687, 688), (686, 685, 684), (672, 670, 677, 690), (693, 690, 692, 691), (680, 674, 675, 694), (696, 687, 689, 695), (699, 698, 697), (33, 673, 672, 700), (700, 672, 690, 693), (33, 700, 689, 688), (36, 33, 688), (689, 700, 693, 695), (683, 36, 688, 684), (675, 676, 685, 701), (686, 687, 696, 702), (685, 686, 702, 701), (694, 675, 701, 703), (706, 705, 704), (702, 696, 704, 697), (704, 705, 699, 697), (703, 701, 702, 697), (698, 703, 697), (709, 708, 707), (712, 711, 710, 707), (713, 711, 712), (715, 711, 713, 714), (710, 709, 707), (716, 713, 712), (708, 716, 712, 707), (718, 716, 708, 717), (720, 718, 717, 719), (713, 716, 718, 714), (717, 708, 709, 721), (719, 717, 721, 722), (710, 711, 715, 723), (709, 710, 723, 721), (722, 721, 723, 724), (725, 722, 724), (726, 725, 724), (725, 726, 728, 727), (727, 728, 730, 729), (729, 730, 731), (733, 732, 42), (48, 60, 63, 56), (47, 48, 56), (42, 43, 61, 65), (733, 42, 65), (737, 736, 735, 734), (735, 732, 733, 738), (734, 735, 738, 108), (60, 741, 740, 739), (63, 60, 739), (740, 741, 181, 195), (62, 63, 739, 64), (743, 742, 45), (742, 743, 736, 180), (732, 743, 45, 42), (108, 738, 649, 650), (107, 108, 650), (744, 107, 650), (44, 45, 742, 741), (60, 44, 741), (741, 742, 180, 181), (738, 733, 65, 649), (104, 107, 744, 103), (740, 745, 739), (740, 195, 193, 660), (745, 740, 660), (739, 745, 67, 64), (649, 65, 66, 69), (747, 737, 734, 746), (180, 736, 737, 179), (746, 734, 108, 106), (195, 181, 172, 171), (73, 744, 650, 72), (677, 678, 749, 748), (748, 749, 659, 679), (749, 678, 658, 656), (651, 653, 751, 750), (652, 651, 750), (690, 677, 748, 692), (653, 655, 680, 751), (75, 652, 752, 433), (76, 75, 433), (695, 693, 691, 753), (751, 680, 694, 754), (177, 169, 172), (166, 176, 183, 164), (632, 619, 155, 157), (161, 187, 632, 157), (736, 743, 732, 735), (103, 97, 94, 100), (99, 95, 755, 109), (109, 755, 756), (171, 170, 188, 192), (175, 173, 618, 616), (67, 745, 660, 68), (98, 73, 74, 78), (90, 96, 79, 82), (758, 93, 92, 757), (759, 758, 757, 395), (757, 92, 761, 760), (198, 197, 534, 526), (527, 198, 526), (502, 617, 570, 501), (77, 76, 433, 431), (437, 432, 430, 435), (87, 86, 89, 410), (762, 87, 410), (762, 410, 439), (692, 748, 679, 524), (679, 194, 196, 523), (524, 679, 523), (752, 652, 750), (691, 692, 524, 522), (523, 198, 527, 521), (750, 751, 754, 763), (764, 752, 750, 763), (426, 764, 763, 520), (753, 514, 515, 765), (706, 753, 765), (763, 754, 519, 520), (425, 426, 520, 518), (766, 425, 518), (196, 198, 523), (174, 175, 201, 189), (210, 211, 615, 217), (659, 749, 656, 654), (433, 752, 764, 427), (429, 433, 427), (432, 80, 77, 431), (409, 89, 88, 436), (521, 527, 509, 512), (505, 533, 617, 502), (427, 764, 426, 423), (430, 428, 422, 418), (408, 409, 436, 415), (530, 568, 529), (567, 492, 483, 485), (541, 567, 485), (425, 766, 767, 424), (767, 766, 769, 768), (767, 768, 555), (420, 424, 767, 555), (554, 434, 420, 555), (412, 413, 556, 547), (438, 412, 547), (753, 691, 522, 514), (754, 694, 703, 519), (765, 515, 517, 770), (519, 703, 698, 770), (517, 519, 770), (772, 720, 719, 771), (714, 718, 720, 773), (776, 775, 774), (779, 778, 777), (774, 775, 726, 724), (730, 779, 777, 731), (780, 722, 725, 727), (695, 753, 706, 704), (696, 695, 704), (781, 525, 528, 532), (699, 705, 765, 770), (783, 782, 772, 771), (698, 699, 770), (784, 783, 771), (516, 783, 784, 769), (766, 518, 516, 769), (714, 773, 776, 774), (715, 714, 774), (776, 773, 786, 785), (785, 786, 787, 778), (787, 789, 788, 777), (778, 787, 777), (791, 788, 789, 790), (723, 715, 774, 724), (771, 719, 722, 780), (784, 771, 780), (705, 706, 765), (782, 792, 772), (720, 772, 792, 786), (773, 720, 786), (532, 529, 568, 790), (789, 532, 790), (769, 784, 780, 793), (794, 775, 776, 785), (726, 775, 794, 728), (793, 780, 727, 729), (513, 511, 525, 781), (792, 782, 513, 781), (513, 782, 783, 516), (416, 434, 554, 553), (556, 413, 416, 553), (786, 792, 781, 787), (787, 781, 532, 789), (535, 537, 539, 795), (790, 568, 535, 795), (795, 539, 548, 550), (768, 769, 793, 796), (555, 768, 796, 551), (552, 555, 551), (779, 794, 785, 778), (728, 794, 779, 730), (777, 788, 797, 731), (797, 788, 791, 557), (796, 793, 729, 731), (797, 796, 731), (796, 797, 557, 551), (799, 747, 746, 798), (179, 737, 747, 178), (184, 800, 633, 186), (798, 746, 106, 105), (801, 798, 105), (801, 802, 798), (804, 802, 801, 803), (103, 744, 73, 98), (97, 103, 98), (806, 805, 799), (633, 808, 807, 630), (802, 806, 799, 798), (747, 799, 805, 182), (178, 747, 182), (182, 805, 800, 184), (803, 801, 105, 112), (805, 806, 809, 800), (800, 809, 808, 633), (630, 807, 635, 628), (810, 804, 803, 114), (648, 810, 114, 115), (114, 803, 112, 111), (187, 186, 632), (631, 629, 621, 154), (619, 631, 154), (622, 623, 637, 144), (809, 806, 802, 804), (635, 807, 648, 645), (113, 110, 109, 756), (811, 647, 113, 756), (812, 811, 756), (646, 811, 812, 813), (814, 646, 813), (814, 644, 646), (402, 643, 401), (618, 165, 163, 213), (158, 156, 153, 614), (146, 142, 641, 610), (640, 146, 610), (755, 95, 91, 93), (813, 812, 758, 759), (642, 399, 397, 348), (207, 209, 214, 576), (206, 207, 576), (762, 761, 87), (394, 760, 440, 815), (346, 391, 389, 358), (631, 619, 632), (620, 621, 629, 624), (144, 637, 143), (808, 809, 804, 810), (634, 635, 645, 638), (138, 636, 125, 127), (647, 811, 646), (403, 644, 814, 400), (643, 402, 130, 128), (213, 163, 159, 160), (614, 153, 151, 613), (610, 641, 609), (363, 368, 373, 361), (756, 755, 93, 758), (812, 756, 758), (576, 214, 215), (582, 218, 220, 581), (240, 611, 235, 237), (760, 761, 762, 439), (440, 760, 439), (621, 152, 154), (145, 147, 622, 144), (368, 369, 140, 137), (807, 808, 810, 648), (636, 627, 122, 125), (400, 814, 813, 398), (130, 402, 399, 642), (133, 132, 351, 350), (359, 372, 133, 350), (225, 639, 640, 227), (608, 370, 367, 365), (375, 364, 362, 336), (396, 759, 395, 392), (348, 397, 393, 347), (340, 359, 350, 342), (574, 575, 582, 578), (583, 584, 242, 243), (589, 583, 243, 816), (234, 322, 319, 236), (381, 380, 314, 311), (388, 815, 817, 386), (354, 352, 355, 305), (222, 613, 639, 225), (365, 371, 324, 233), (231, 608, 365, 233), (136, 139, 143, 138), (366, 364, 375), (398, 813, 759, 396), (129, 642, 348, 349), (351, 129, 349), (334, 335, 341), (220, 221, 224, 585), (612, 226, 228, 611), (233, 324, 322, 234), (325, 326, 379), (390, 394, 815, 388), (344, 346, 358, 353), (331, 337, 374, 330), (579, 580, 583, 589), (816, 243, 241, 245), (317, 316, 380, 384), (376, 317, 384), (297, 295, 272, 270), (307, 303, 304, 382), (616, 618, 213, 212), (615, 158, 614, 223), (227, 640, 610, 229), (373, 368, 137, 135), (92, 84, 85, 87), (761, 92, 87), (395, 757, 760, 394), (347, 393, 391, 346), (571, 206, 576, 573), (439, 410, 407, 404), (815, 440, 405, 817), (358, 389, 387, 357), (486, 487, 587, 594), (592, 593, 248, 598), (548, 539, 540, 544), (495, 571, 573, 494), (242, 612, 611, 240), (287, 406, 411, 285), (817, 405, 288, 290), (567, 496, 491, 492), (593, 816, 245, 248), (285, 411, 284, 282), (289, 286, 280, 278), (818, 484, 481), (819, 595, 480, 478), (602, 821, 820, 600), (821, 822, 820), (821, 824, 823, 822), (824, 826, 825, 823), (826, 828, 827, 825), (281, 283, 829, 450), (449, 441, 281, 450), (829, 283, 545), (829, 830, 450), (833, 832, 559, 831), (791, 790, 795), (832, 564, 563), (557, 791, 795, 550), (559, 832, 563, 558), (831, 559, 560, 834), (838, 837, 836, 835), (561, 562, 566, 839), (560, 561, 839, 834), (284, 438, 546, 545), (283, 284, 545), (564, 832, 833, 565), (543, 831, 834, 830), (829, 545, 543, 830), (442, 441, 449, 445), (836, 837, 840), (828, 838, 835, 827), (840, 837, 842, 841), (842, 843, 841), (830, 834, 839, 841), (843, 830, 841), (542, 485, 484, 818), (565, 833, 542, 818), (542, 833, 831, 543), (565, 818, 836, 840), (566, 565, 840), (818, 481, 595, 835), (836, 818, 835), (839, 566, 840, 841), (450, 830, 843, 844), (448, 450, 844), (447, 448, 844, 845), (842, 837, 838, 846), (843, 842, 846, 844), (844, 846, 847, 845), (835, 595, 819, 827), (823, 597, 470, 822), (446, 447, 845, 848), (847, 828, 826, 849), (845, 847, 849, 848), (575, 216, 218, 582), (584, 585, 612, 242), (236, 319, 320, 238), (379, 326, 329, 333), (386, 817, 290, 292), (357, 387, 294, 296), (305, 355, 300, 302), (487, 489, 577, 587), (588, 589, 816, 593), (249, 377, 378, 254), (250, 247, 249, 254), (258, 384, 383, 259), (291, 289, 278, 276), (295, 293, 274, 272), (266, 385, 268), (596, 819, 478, 476), (470, 597, 474, 469), (607, 466, 464), (846, 838, 828, 847), (459, 462, 467, 461), (605, 443, 444, 451), (603, 605, 451, 453), (267, 604, 455, 457), (599, 265, 267, 457), (827, 819, 596, 825), (825, 596, 597, 823), (470, 465, 463, 820), (822, 470, 820), (820, 463, 460, 600), (452, 446, 848, 850), (454, 452, 850, 601), (849, 826, 824, 851), (851, 824, 821, 602), (848, 849, 851, 850), (850, 851, 602, 601)])
me_mesh.polygons.foreach_set('use_smooth', [True] * 990)
me_mesh.use_remesh_preserve_volume = False
me_mesh.use_remesh_preserve_attributes = False
me_mesh.use_mirror_vertex_groups = False
me_mesh.update()
me_cube_004 = bpy.data.meshes.new('Cube.004')
me_cube_004.from_pydata([(0.9999, 1.001, -0.9997), (1.396, -0.7895, -1.055), (-1.396, -0.7895, -1.055), (-0.9999, 1.001, -0.9997), (1.039, 1.107, 1.007), (0.7893, -0.7612, 1.037), (-0.7796, -0.7686, 1.037), (-0.9974, 1.028, 1.01), (0.7204, -1.129, -1.261), (0.4116, -2.454, -1.024), (-0.7166, -2.726, -1.093), (-0.9766, -1.126, -1.234), (0.8072, -1.071, 0.8425), (0.6793, -3.238, 0.8878), (-1.07, -3.274, 0.7225), (-1.089, -1.059, 0.7844), (0.928, -3.548, -1.073), (0.8496, -5.622, -0.9484), (-1.086, -5.609, -0.9597), (-1.131, -3.51, -1.089), (0.8055, -3.63, 0.9507), (-0.3542, -5.625, 1.129), (-0.9614, -6.093, 1.295), (-1.063, -3.622, 0.9473), (-0.7892, 5.389, 0.06223), (-0.7892, 5.388, -0.1062), (-2.789, 5.388, -0.1062), (-2.789, 5.389, 0.06223), (-0.647, -6.584, 0.1772), (-0.6591, -6.53, -0.003571), (-2.77, -6.193, -0.09349), (-2.764, -6.202, 0.07761), (-0.7843, 4.975, 0.0662), (-0.7847, 4.976, -0.1027), (-2.789, 4.987, -0.1058), (-2.788, 4.989, 0.06276), (-0.6511, -6.236, 0.1738), (-0.6628, -6.184, -0.006552), (-2.77, -5.857, -0.09386), (-2.765, -5.865, 0.07716), (0.902, -3.561, -0.7219), (0.8273, -5.721, -0.5494), (-1.056, -5.697, -0.5617), (-1.118, -3.532, -0.7313), (0.8276, -3.616, 0.4616), (0.7532, -6.05, 0.7748), (-0.9593, -5.989, 0.7591), (-1.075, -3.603, 0.456), (0.7582, -1.216, -0.7821), (0.691, -3.337, -0.7634), (-0.9903, -3.326, -0.7604), (-0.9955, -1.206, -0.7706), (0.8168, -1.124, 0.3509), (0.684, -3.266, 0.4038), (-1.047, -3.29, 0.2881), (-1.061, -1.102, 0.3289), (1.057, 1.078, -0.01925), (1.137, -0.7403, -0.03192), (-1.349, -0.7879, -0.893), (-0.9997, 1.003, -0.8445), (1.047, 1.077, 0.2367), (1.047, -0.7482, 0.2343), (-0.8393, -0.7706, 0.8346), (-0.9976, 1.025, 0.8155)], [], [(59, 58, 62, 63), (61, 5, 6, 62), (56, 0, 3, 59), (8, 9, 10, 11), (12, 15, 14, 13), (52, 12, 13, 53), (53, 13, 14, 54), (54, 14, 15, 55), (48, 8, 11, 51), (16, 17, 18, 19), (20, 23, 22, 21), (44, 20, 21, 45), (45, 21, 22, 46), (46, 22, 23, 47), (40, 16, 19, 43), (24, 25, 26, 27), (28, 31, 30, 29), (36, 28, 29, 37), (37, 29, 30, 38), (38, 30, 31, 39), (32, 24, 27, 35), (36, 32, 35, 39), (26, 34, 35, 27), (25, 33, 34, 26), (24, 32, 33, 25), (28, 36, 39, 31), (34, 38, 39, 35), (33, 37, 38, 34), (32, 36, 37, 33), (44, 40, 43, 47), (18, 42, 43, 19), (17, 41, 42, 18), (16, 40, 41, 17), (20, 44, 47, 23), (42, 46, 47, 43), (41, 45, 46, 42), (40, 44, 45, 41), (52, 48, 51, 55), (10, 50, 51, 11), (9, 49, 50, 10), (8, 48, 49, 9), (12, 52, 55, 15), (50, 54, 55, 51), (49, 53, 54, 50), (48, 52, 53, 49), (1, 57, 58, 2), (58, 59, 3, 2), (4, 60, 63, 7), (57, 61, 62, 58), (6, 7, 63, 62), (56, 57, 1, 0), (0, 1, 2, 3), (6, 5, 4, 7), (4, 5, 61, 60), (61, 57, 56, 60), (56, 59, 63, 60)])
me_cube_004.polygons.foreach_set('material_index', [0, 0, 0, 0, 0, 0, 0, 0, 0, 0, 0, 0, 0, 0, 0, 1, 1, 1, 1, 1, 1, 1, 1, 1, 1, 1, 1, 1, 1, 0, 0, 0, 0, 0, 0, 0, 0, 0, 0, 0, 0, 0, 0, 0, 0, 0, 0, 0, 0, 0, 0, 0, 0, 0, 0, 0])
_ca = me_cube_004.color_attributes.new('Col', 'BYTE_COLOR', 'CORNER')
_ca.data.foreach_set('color', [1.0, 1.0, 1.0, 1.0, 1.0, 1.0, 1.0, 1.0, 1.0, 1.0, 1.0, 1.0, 1.0, 1.0, 1.0, 1.0, 1.0, 1.0, 1.0, 1.0, 1.0, 1.0, 1.0, 1.0, 1.0, 1.0, 1.0, 1.0, 1.0, 1.0, 1.0, 1.0, 1.0, 1.0, 1.0, 1.0, 1.0, 1.0, 1.0, 1.0, 1.0, 1.0, 1.0, 1.0, 1.0, 1.0, 1.0, 1.0, 1.0, 1.0, 1.0, 1.0, 1.0, 1.0, 1.0, 1.0, 1.0, 1.0, 1.0, 1.0, 1.0, 1.0, 1.0, 1.0, 1.0, 1.0, 1.0, 1.0, 1.0, 1.0, 1.0, 1.0, 1.0, 1.0, 1.0, 1.0, 1.0, 1.0, 1.0, 1.0, 1.0, 1.0, 1.0, 1.0, 1.0, 1.0, 1.0, 1.0, 1.0, 1.0, 1.0, 1.0, 1.0, 1.0, 1.0, 1.0, 1.0, 1.0, 1.0, 1.0, 1.0, 1.0, 1.0, 1.0, 1.0, 1.0, 1.0, 1.0, 1.0, 1.0, 1.0, 1.0, 1.0, 1.0, 1.0, 1.0, 1.0, 1.0, 1.0, 1.0, 1.0, 1.0, 1.0, 1.0, 1.0, 1.0, 1.0, 1.0, 1.0, 1.0, 1.0, 1.0, 1.0, 1.0, 1.0, 1.0, 1.0, 1.0, 1.0, 1.0, 1.0, 1.0, 1.0, 1.0, 1.0, 1.0, 1.0, 1.0, 1.0, 1.0, 1.0, 1.0, 1.0, 1.0, 1.0, 1.0, 1.0, 1.0, 1.0, 1.0, 1.0, 1.0, 1.0, 1.0, 1.0, 1.0, 1.0, 1.0, 1.0, 1.0, 1.0, 1.0, 1.0, 1.0, 1.0, 1.0, 1.0, 1.0, 1.0, 1.0, 1.0, 1.0, 1.0, 1.0, 1.0, 1.0, 1.0, 1.0, 1.0, 1.0, 1.0, 1.0, 1.0, 1.0, 1.0, 1.0, 1.0, 1.0, 1.0, 1.0, 1.0, 1.0, 1.0, 1.0, 1.0, 1.0, 1.0, 1.0, 1.0, 1.0, 1.0, 1.0, 1.0, 1.0, 1.0, 1.0, 1.0, 1.0, 1.0, 1.0, 1.0, 1.0, 1.0, 1.0, 1.0, 1.0, 1.0, 1.0, 1.0, 1.0, 1.0, 1.0, 1.0, 1.0, 1.0, 1.0, 1.0, 1.0, 1.0, 1.0, 1.0, 1.0, 1.0, 1.0, 1.0, 1.0, 1.0, 1.0, 1.0, 1.0, 1.0, 1.0, 1.0, 1.0, 1.0, 1.0, 1.0, 1.0, 1.0, 1.0, 1.0, 1.0, 1.0, 1.0, 1.0, 1.0, 1.0, 1.0, 1.0, 1.0, 1.0, 1.0, 1.0, 1.0, 1.0, 1.0, 1.0, 1.0, 1.0, 1.0, 1.0, 1.0, 1.0, 1.0, 1.0, 1.0, 1.0, 1.0, 1.0, 1.0, 1.0, 1.0, 1.0, 1.0, 1.0, 1.0, 1.0, 1.0, 1.0, 1.0, 1.0, 1.0, 1.0, 1.0, 1.0, 1.0, 1.0, 1.0, 1.0, 1.0, 1.0, 1.0, 1.0, 1.0, 1.0, 1.0, 1.0, 1.0, 1.0, 1.0, 1.0, 1.0, 1.0, 1.0, 1.0, 1.0, 1.0, 1.0, 1.0, 1.0, 1.0, 1.0, 1.0, 1.0, 1.0, 1.0, 1.0, 1.0, 1.0, 1.0, 1.0, 1.0, 1.0, 1.0, 1.0, 1.0, 1.0, 1.0, 1.0, 1.0, 1.0, 1.0, 1.0, 1.0, 1.0, 1.0, 1.0, 1.0, 1.0, 1.0, 1.0, 1.0, 1.0, 1.0, 1.0, 1.0, 1.0, 1.0, 1.0, 1.0, 1.0, 1.0, 1.0, 1.0, 1.0, 1.0, 1.0, 1.0, 1.0, 1.0, 1.0, 1.0, 1.0, 1.0, 1.0, 1.0, 1.0, 1.0, 1.0, 1.0, 1.0, 1.0, 1.0, 1.0, 1.0, 1.0, 1.0, 1.0, 1.0, 1.0, 1.0, 1.0, 1.0, 1.0, 1.0, 1.0, 1.0, 1.0, 1.0, 1.0, 1.0, 1.0, 1.0, 1.0, 1.0, 1.0, 1.0, 1.0, 1.0, 1.0, 1.0, 1.0, 1.0, 1.0, 1.0, 1.0, 1.0, 1.0, 1.0, 1.0, 1.0, 1.0, 1.0, 1.0, 1.0, 1.0, 1.0, 1.0, 1.0, 1.0, 1.0, 1.0, 1.0, 1.0, 1.0, 1.0, 1.0, 1.0, 1.0, 1.0, 1.0, 1.0, 1.0, 1.0, 1.0, 1.0, 1.0, 1.0, 1.0, 1.0, 1.0, 1.0, 1.0, 1.0, 1.0, 1.0, 1.0, 1.0, 1.0, 1.0, 1.0, 1.0, 1.0, 1.0, 1.0, 1.0, 1.0, 1.0, 1.0, 1.0, 1.0, 1.0, 1.0, 1.0, 1.0, 1.0, 1.0, 1.0, 1.0, 1.0, 1.0, 1.0, 1.0, 1.0, 1.0, 1.0, 1.0, 1.0, 1.0, 1.0, 1.0, 1.0, 1.0, 1.0, 1.0, 1.0, 1.0, 1.0, 1.0, 1.0, 1.0, 1.0, 1.0, 1.0, 1.0, 1.0, 1.0, 1.0, 1.0, 1.0, 1.0, 1.0, 1.0, 1.0, 1.0, 1.0, 1.0, 1.0, 1.0, 1.0, 1.0, 1.0, 1.0, 1.0, 1.0, 1.0, 1.0, 1.0, 1.0, 1.0, 1.0, 1.0, 1.0, 1.0, 1.0, 1.0, 1.0, 1.0, 1.0, 1.0, 1.0, 1.0, 1.0, 1.0, 1.0, 1.0, 1.0, 1.0, 1.0, 1.0, 1.0, 1.0, 1.0, 1.0, 1.0, 1.0, 1.0, 1.0, 1.0, 1.0, 1.0, 1.0, 1.0, 1.0, 1.0, 1.0, 1.0, 1.0, 1.0, 1.0, 1.0, 1.0, 1.0, 1.0, 1.0, 1.0, 1.0, 1.0, 1.0, 1.0, 1.0, 1.0, 1.0, 1.0, 1.0, 1.0, 1.0, 1.0, 1.0, 1.0, 1.0, 1.0, 1.0, 1.0, 1.0, 1.0, 1.0, 1.0, 1.0, 1.0, 1.0, 1.0, 1.0, 1.0, 1.0, 1.0, 1.0, 1.0, 1.0, 1.0, 1.0, 1.0, 1.0, 1.0, 1.0, 1.0, 1.0, 1.0, 1.0, 1.0, 1.0, 1.0, 1.0, 1.0, 1.0, 1.0, 1.0, 1.0, 1.0, 1.0, 1.0, 1.0, 1.0, 1.0, 1.0, 1.0, 1.0, 1.0, 1.0, 1.0, 1.0, 1.0, 1.0, 1.0, 1.0, 1.0, 1.0, 1.0, 1.0, 1.0, 1.0, 1.0, 1.0, 1.0, 1.0, 1.0, 1.0, 1.0, 1.0, 1.0, 1.0, 1.0, 1.0, 1.0, 1.0, 1.0, 1.0, 1.0, 1.0, 1.0, 1.0, 1.0, 1.0, 1.0, 1.0, 1.0, 1.0, 1.0, 1.0, 1.0, 1.0, 1.0, 1.0, 1.0, 1.0, 1.0, 1.0, 1.0, 1.0, 1.0, 1.0, 1.0, 1.0, 1.0, 1.0, 1.0, 1.0, 1.0, 1.0, 1.0, 1.0, 1.0, 1.0, 1.0, 1.0, 1.0, 1.0, 1.0, 1.0, 1.0, 1.0, 1.0, 1.0, 1.0, 1.0, 1.0, 1.0, 1.0, 1.0, 1.0, 1.0, 1.0, 1.0, 1.0, 1.0, 1.0, 1.0, 1.0, 1.0, 1.0, 1.0, 1.0, 1.0, 1.0, 1.0, 1.0, 1.0, 1.0, 1.0, 1.0, 1.0, 1.0, 1.0, 1.0, 1.0, 1.0, 1.0, 1.0, 1.0, 1.0, 1.0, 1.0, 1.0, 1.0, 1.0, 1.0, 1.0, 1.0, 1.0, 1.0, 1.0, 1.0, 1.0, 1.0, 1.0, 1.0, 1.0, 1.0, 1.0, 1.0, 1.0, 1.0, 1.0, 1.0, 1.0, 1.0, 1.0, 1.0, 1.0, 1.0, 1.0, 1.0, 1.0, 1.0, 1.0, 1.0, 1.0, 1.0, 1.0, 1.0, 1.0, 1.0, 1.0, 1.0, 1.0, 1.0, 1.0, 1.0, 1.0, 1.0, 1.0, 1.0, 1.0, 1.0, 1.0, 1.0, 1.0, 1.0, 1.0, 1.0, 1.0, 1.0, 1.0, 1.0, 1.0, 1.0, 1.0, 1.0, 1.0, 1.0, 1.0, 1.0, 1.0, 1.0, 1.0, 1.0, 1.0, 1.0, 1.0, 1.0, 1.0, 1.0, 1.0, 1.0, 1.0, 1.0, 1.0, 1.0, 1.0, 1.0, 1.0, 1.0, 1.0, 1.0, 1.0, 1.0, 1.0, 1.0, 1.0, 1.0, 1.0, 1.0, 1.0, 1.0, 1.0, 1.0, 1.0, 1.0, 1.0, 1.0, 1.0, 1.0, 1.0, 1.0, 1.0, 1.0, 1.0, 1.0, 1.0, 1.0, 1.0, 1.0, 1.0, 1.0, 1.0, 1.0, 1.0, 1.0, 1.0, 1.0, 1.0, 1.0, 1.0, 1.0, 1.0, 1.0])
me_cube_004.materials.append(mat_material_001)
me_cube_004.materials.append(mat_material)
me_cube_004.use_remesh_preserve_volume = False
me_cube_004.use_remesh_preserve_attributes = False
me_cube_004.use_mirror_vertex_groups = False
me_cube_004.update()

# ---- curves / text
txt_text = bpy.data.curves.new('Text', 'FONT')
txt_text.dimensions = '2D'
txt_text.body = 'bEWARE'
txt_text.use_path_clamp = True
txt_text.bevel_resolution = 0
txt_text.bevel_depth = 0.12
txt_glatic = bpy.data.curves.new('Glatic', 'FONT')
txt_glatic.dimensions = '2D'
txt_glatic.body = 'Burn The Woods'
txt_glatic.use_path_clamp = True
txt_glatic.bevel_resolution = 0
txt_glatic.bevel_depth = 0.132

# ---- objects
ob_text_001 = bpy.data.objects.new('Text.001', txt_text)
ob_mball_061 = bpy.data.objects.new('Mball.061', me_mesh)
ob_text = bpy.data.objects.new('Text', txt_glatic)
ob_cube_004 = bpy.data.objects.new('Cube.004', me_cube_004)
ob_camera = bpy.data.objects.new('Camera', cam_camera)

# ---- transforms, parenting, visibility, modifiers, constraints
ob_text_001.location = (-0.2373, 0.4968, 2.383)
ob_text_001.rotation_euler = (1.571, -0.0, -1.571)
ob_text_001.scale = (0.2148, 0.2148, 0.2148)
ob_text_001.lineart.crease_threshold = 0.0
ob_mball_061.location = (-0.2731, -0.2193, 1.856)
ob_mball_061.rotation_euler = (0.01027, -0.007992, 1.704)
ob_mball_061.scale = (0.03356, 0.0117, 0.03356)
ob_mball_061.lineart.crease_threshold = 0.0
ob_text.location = (-0.2944, -1.103, 2.988)
ob_text.rotation_euler = (1.571, -4.371e-08, 1.571)
ob_text.scale = (0.1556, 0.1556, 0.1556)
ob_text.lineart.crease_threshold = 0.0
ob_cube_004.location = (-0.1798, -0.2833, 1.999)
ob_cube_004.rotation_euler = (1.569, -0.0, 0.0)
ob_cube_004.scale = (-0.07927, -0.2311, 1.334)
ob_cube_004.lock_rotations_4d = False
ob_cube_004.empty_display_type = 'ARROWS'
ob_cube_004.lineart.crease_threshold = 0.0
_m = ob_cube_004.modifiers.new('Subsurf', 'SUBSURF')
_m.uv_smooth = 'PRESERVE_CORNERS'
_m.quality = 2
_m.show_only_control_edges = False
ob_camera.location = (7.481, -6.508, 5.344)
ob_camera.rotation_euler = (1.109, 0.0, 0.8149)
ob_camera.lock_rotations_4d = False
ob_camera.empty_display_type = 'ARROWS'
ob_camera.color = (0.0, 0.0, 0.0, 0.0)
ob_camera.display_type = 'WIRE'
ob_camera.lineart.crease_threshold = 0.0

# ---- collection membership
col_collection_1.objects.link(ob_text_001)
col_collection_1.objects.link(ob_mball_061)
col_collection_1.objects.link(ob_text)
col_collection_1.objects.link(ob_cube_004)
col_collection_1.objects.link(ob_camera)

# ---- scene / render settings (as saved in the file)
scene.camera = ob_camera
scene.frame_start = 1; scene.frame_end = 250; scene.frame_set(1)
scene.render.engine = 'BLENDER_EEVEE_NEXT'
scene.render.resolution_percentage = 50
scene.render.dither_intensity = 0.0
scene.cycles.use_denoising = False
scene.cycles.samples = 128
scene.cycles.sampling_pattern = 'TABULATED_SOBOL'
scene.cycles.use_adaptive_sampling = False
scene.cycles.use_light_tree = False
scene.cycles.blur_glossy = 0.0
scene.cycles.sample_clamp_indirect = 0.0
scene.view_settings.view_transform = 'Standard'
bpy.context.view_layer.update()

# ---- added for rendering (the .blend has no usable light): sun
light_auto_sun = bpy.data.lights.new('AutoSun', 'SUN')
light_auto_sun.energy = 3.0
light_auto_sun.angle = 0.0523599
ob_auto_sun = bpy.data.objects.new('AutoSun', light_auto_sun)
scene.collection.objects.link(ob_auto_sun)
ob_auto_sun.rotation_euler = (0.872665, 0.174533, 0.523599)
bpy.context.view_layer.update()
